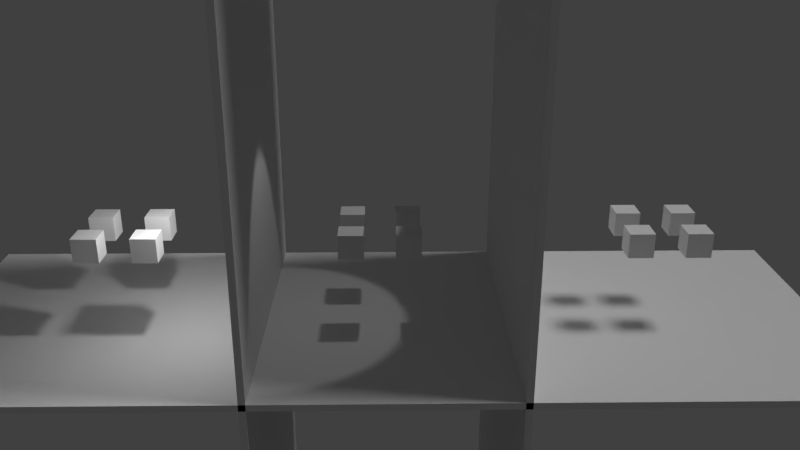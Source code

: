 # Source: lightTypes.blend  (saved by Blender 2.78.0; exported with 4.5.12 LTS)
import bpy
from mathutils import Matrix  # noqa: F401  (used for matrix-valued properties, if any)

bpy.ops.wm.read_factory_settings(use_empty=True)
scene = bpy.context.scene
scene.name = 'Scene'

# ---- collections
col_collection_1 = bpy.data.collections.new('Collection 1'); scene.collection.children.link(col_collection_1)

# ---- materials (node trees are filled in below, after node groups)
mat_material = bpy.data.materials.new('Material')
mat_material.alpha_threshold = 0.0
mat_material.use_transparent_shadow = False
mat_material.roughness = 0.5
mat_material.line_color = (0.0, 0.0, 0.0, 1.0)

# ---- material node trees

# ---- world
world_world = bpy.data.worlds.new('World'); scene.world = world_world
world_world.color = (0.05088, 0.05088, 0.05088)
world_world.use_sun_shadow = False
world_world.sun_shadow_jitter_overblur = 0.0
world_world.cycles.sampling_method = 'MANUAL'

# ---- cameras
cam_camera = bpy.data.cameras.new('Camera')
cam_camera.clip_end = 100.0
cam_camera.lens = 35.0
cam_camera.sensor_width = 32.0
cam_camera.sensor_height = 18.0
cam_camera.ortho_scale = 7.314
cam_camera.dof.focus_distance = 0.0
cam_camera.dof.aperture_fstop = 128.0

# ---- lights
light_sun_002 = bpy.data.lights.new('Sun.002', 'SUN')
light_sun_002.transmission_factor = 0.0
light_sun_002.angle = 0.1993
light_sun_002.energy = 1.0
light_sun_002.shadow_buffer_clip_start = 0.5
light_sun_002.shadow_soft_size = 0.1
light_sun_002.shadow_cascade_max_distance = 1000.0
light_spot = bpy.data.lights.new('Spot', 'SPOT')
light_spot.transmission_factor = 0.0
light_spot.energy = 100.0
light_spot.shadow_buffer_clip_start = 0.5
light_spot.shadow_soft_size = 0.1
light_spot.shadow_maximum_resolution = 0.006
light_spot.use_absolute_resolution = True
light_lamp = bpy.data.lights.new('Lamp', 'POINT')
light_lamp.transmission_factor = 0.0
light_lamp.cutoff_distance = 30.0
light_lamp.energy = 100.0
light_lamp.shadow_buffer_clip_start = 1.001
light_lamp.shadow_soft_size = 0.1
light_lamp.shadow_maximum_resolution = 0.006
light_lamp.use_absolute_resolution = True

# ---- meshes
me_cube_019 = bpy.data.meshes.new('Cube.019')
me_cube_019.from_pydata([(-1.0, -1.0, -1.0), (-1.0, -1.0, 1.0), (-1.0, 1.0, -1.0), (-1.0, 1.0, 1.0), (1.0, -1.0, -1.0), (1.0, -1.0, 1.0), (1.0, 1.0, -1.0), (1.0, 1.0, 1.0)], [], [(0, 1, 3, 2), (2, 3, 7, 6), (6, 7, 5, 4), (4, 5, 1, 0), (2, 6, 4, 0), (7, 3, 1, 5)])
me_cube_019.use_remesh_preserve_volume = False
me_cube_019.use_remesh_preserve_attributes = False
me_cube_019.use_mirror_vertex_groups = False
me_cube_019.update()
me_cube_018 = bpy.data.meshes.new('Cube.018')
me_cube_018.from_pydata([(-1.0, -1.0, -1.0), (-1.0, -1.0, 1.0), (-1.0, 1.0, -1.0), (-1.0, 1.0, 1.0), (1.0, -1.0, -1.0), (1.0, -1.0, 1.0), (1.0, 1.0, -1.0), (1.0, 1.0, 1.0)], [], [(0, 1, 3, 2), (2, 3, 7, 6), (6, 7, 5, 4), (4, 5, 1, 0), (2, 6, 4, 0), (7, 3, 1, 5)])
me_cube_018.use_remesh_preserve_volume = False
me_cube_018.use_remesh_preserve_attributes = False
me_cube_018.use_mirror_vertex_groups = False
me_cube_018.update()
me_cube_017 = bpy.data.meshes.new('Cube.017')
me_cube_017.from_pydata([(-1.0, -1.0, -1.0), (-1.0, -1.0, 1.0), (-1.0, 1.0, -1.0), (-1.0, 1.0, 1.0), (1.0, -1.0, -1.0), (1.0, -1.0, 1.0), (1.0, 1.0, -1.0), (1.0, 1.0, 1.0)], [], [(0, 1, 3, 2), (2, 3, 7, 6), (6, 7, 5, 4), (4, 5, 1, 0), (2, 6, 4, 0), (7, 3, 1, 5)])
me_cube_017.use_remesh_preserve_volume = False
me_cube_017.use_remesh_preserve_attributes = False
me_cube_017.use_mirror_vertex_groups = False
me_cube_017.update()
me_cube_016 = bpy.data.meshes.new('Cube.016')
me_cube_016.from_pydata([(-1.0, -1.0, -1.0), (-1.0, -1.0, 1.0), (-1.0, 1.0, -1.0), (-1.0, 1.0, 1.0), (1.0, -1.0, -1.0), (1.0, -1.0, 1.0), (1.0, 1.0, -1.0), (1.0, 1.0, 1.0)], [], [(0, 1, 3, 2), (2, 3, 7, 6), (6, 7, 5, 4), (4, 5, 1, 0), (2, 6, 4, 0), (7, 3, 1, 5)])
me_cube_016.use_remesh_preserve_volume = False
me_cube_016.use_remesh_preserve_attributes = False
me_cube_016.use_mirror_vertex_groups = False
me_cube_016.update()
me_cube_015 = bpy.data.meshes.new('Cube.015')
me_cube_015.from_pydata([(-1.0, -1.0, -1.0), (-1.0, -1.0, 1.0), (-1.0, 1.0, -1.0), (-1.0, 1.0, 1.0), (1.0, -1.0, -1.0), (1.0, -1.0, 1.0), (1.0, 1.0, -1.0), (1.0, 1.0, 1.0)], [], [(0, 1, 3, 2), (2, 3, 7, 6), (6, 7, 5, 4), (4, 5, 1, 0), (2, 6, 4, 0), (7, 3, 1, 5)])
me_cube_015.use_remesh_preserve_volume = False
me_cube_015.use_remesh_preserve_attributes = False
me_cube_015.use_mirror_vertex_groups = False
me_cube_015.update()
me_cube_014 = bpy.data.meshes.new('Cube.014')
me_cube_014.from_pydata([(-1.0, -1.0, -1.0), (-1.0, -1.0, 1.0), (-1.0, 1.0, -1.0), (-1.0, 1.0, 1.0), (1.0, -1.0, -1.0), (1.0, -1.0, 1.0), (1.0, 1.0, -1.0), (1.0, 1.0, 1.0)], [], [(0, 1, 3, 2), (2, 3, 7, 6), (6, 7, 5, 4), (4, 5, 1, 0), (2, 6, 4, 0), (7, 3, 1, 5)])
me_cube_014.use_remesh_preserve_volume = False
me_cube_014.use_remesh_preserve_attributes = False
me_cube_014.use_mirror_vertex_groups = False
me_cube_014.update()
me_cube_013 = bpy.data.meshes.new('Cube.013')
me_cube_013.from_pydata([(-1.0, -1.0, -1.0), (-1.0, -1.0, 1.0), (-1.0, 1.0, -1.0), (-1.0, 1.0, 1.0), (1.0, -1.0, -1.0), (1.0, -1.0, 1.0), (1.0, 1.0, -1.0), (1.0, 1.0, 1.0)], [], [(0, 1, 3, 2), (2, 3, 7, 6), (6, 7, 5, 4), (4, 5, 1, 0), (2, 6, 4, 0), (7, 3, 1, 5)])
me_cube_013.use_remesh_preserve_volume = False
me_cube_013.use_remesh_preserve_attributes = False
me_cube_013.use_mirror_vertex_groups = False
me_cube_013.update()
me_cube_012 = bpy.data.meshes.new('Cube.012')
me_cube_012.from_pydata([(-1.0, -1.0, -1.0), (-1.0, -1.0, 1.0), (-1.0, 1.0, -1.0), (-1.0, 1.0, 1.0), (1.0, -1.0, -1.0), (1.0, -1.0, 1.0), (1.0, 1.0, -1.0), (1.0, 1.0, 1.0)], [], [(0, 1, 3, 2), (2, 3, 7, 6), (6, 7, 5, 4), (4, 5, 1, 0), (2, 6, 4, 0), (7, 3, 1, 5)])
me_cube_012.use_remesh_preserve_volume = False
me_cube_012.use_remesh_preserve_attributes = False
me_cube_012.use_mirror_vertex_groups = False
me_cube_012.update()
me_cube_011 = bpy.data.meshes.new('Cube.011')
me_cube_011.from_pydata([(-1.0, -1.0, -1.0), (-1.0, -1.0, 1.0), (-1.0, 1.0, -1.0), (-1.0, 1.0, 1.0), (1.0, -1.0, -1.0), (1.0, -1.0, 1.0), (1.0, 1.0, -1.0), (1.0, 1.0, 1.0)], [], [(0, 1, 3, 2), (2, 3, 7, 6), (6, 7, 5, 4), (4, 5, 1, 0), (2, 6, 4, 0), (7, 3, 1, 5)])
me_cube_011.use_remesh_preserve_volume = False
me_cube_011.use_remesh_preserve_attributes = False
me_cube_011.use_mirror_vertex_groups = False
me_cube_011.update()
me_cube_010 = bpy.data.meshes.new('Cube.010')
me_cube_010.from_pydata([(-1.0, -1.0, -1.0), (-1.0, -1.0, 1.0), (-1.0, 1.0, -1.0), (-1.0, 1.0, 1.0), (1.0, -1.0, -1.0), (1.0, -1.0, 1.0), (1.0, 1.0, -1.0), (1.0, 1.0, 1.0)], [], [(0, 1, 3, 2), (2, 3, 7, 6), (6, 7, 5, 4), (4, 5, 1, 0), (2, 6, 4, 0), (7, 3, 1, 5)])
me_cube_010.use_remesh_preserve_volume = False
me_cube_010.use_remesh_preserve_attributes = False
me_cube_010.use_mirror_vertex_groups = False
me_cube_010.update()
me_cube_009 = bpy.data.meshes.new('Cube.009')
me_cube_009.from_pydata([(-1.0, -1.0, -1.0), (-1.0, -1.0, 1.0), (-1.0, 1.0, -1.0), (-1.0, 1.0, 1.0), (1.0, -1.0, -1.0), (1.0, -1.0, 1.0), (1.0, 1.0, -1.0), (1.0, 1.0, 1.0)], [], [(0, 1, 3, 2), (2, 3, 7, 6), (6, 7, 5, 4), (4, 5, 1, 0), (2, 6, 4, 0), (7, 3, 1, 5)])
me_cube_009.use_remesh_preserve_volume = False
me_cube_009.use_remesh_preserve_attributes = False
me_cube_009.use_mirror_vertex_groups = False
me_cube_009.update()
me_cube_004 = bpy.data.meshes.new('Cube.004')
me_cube_004.from_pydata([(1.0, 1.0, -1.0), (1.0, -1.0, -1.0), (-1.0, -1.0, -1.0), (-1.0, 1.0, -1.0), (1.0, 1.0, 1.0), (1.0, -1.0, 1.0), (-1.0, -1.0, 1.0), (-1.0, 1.0, 1.0)], [], [(0, 1, 2, 3), (4, 7, 6, 5), (0, 4, 5, 1), (1, 5, 6, 2), (2, 6, 7, 3), (4, 0, 3, 7)])
me_cube_004.materials.append(mat_material)
me_cube_004.use_remesh_preserve_volume = False
me_cube_004.use_remesh_preserve_attributes = False
me_cube_004.use_mirror_vertex_groups = False
me_cube_004.update()
me_cube_003 = bpy.data.meshes.new('Cube.003')
me_cube_003.from_pydata([(1.0, 1.0, -1.0), (1.0, -1.0, -1.0), (-1.0, -1.0, -1.0), (-1.0, 1.0, -1.0), (1.0, 1.0, 1.0), (1.0, -1.0, 1.0), (-1.0, -1.0, 1.0), (-1.0, 1.0, 1.0)], [], [(0, 1, 2, 3), (4, 7, 6, 5), (0, 4, 5, 1), (1, 5, 6, 2), (2, 6, 7, 3), (4, 0, 3, 7)])
me_cube_003.materials.append(mat_material)
me_cube_003.use_remesh_preserve_volume = False
me_cube_003.use_remesh_preserve_attributes = False
me_cube_003.use_mirror_vertex_groups = False
me_cube_003.update()
me_cube_001 = bpy.data.meshes.new('Cube.001')
me_cube_001.from_pydata([(-1.0, -1.0, -1.0), (-1.0, -1.0, 1.0), (-1.0, 1.0, -1.0), (-1.0, 1.0, 1.0), (1.0, -1.0, -1.0), (1.0, -1.0, 1.0), (1.0, 1.0, -1.0), (1.0, 1.0, 1.0)], [], [(0, 1, 3, 2), (2, 3, 7, 6), (6, 7, 5, 4), (4, 5, 1, 0), (2, 6, 4, 0), (7, 3, 1, 5)])
me_cube_001.use_remesh_preserve_volume = False
me_cube_001.use_remesh_preserve_attributes = False
me_cube_001.use_mirror_vertex_groups = False
me_cube_001.update()
me_cube = bpy.data.meshes.new('Cube')
me_cube.from_pydata([(1.0, 1.0, -1.0), (1.0, -1.0, -1.0), (-1.0, -1.0, -1.0), (-1.0, 1.0, -1.0), (1.0, 1.0, 1.0), (1.0, -1.0, 1.0), (-1.0, -1.0, 1.0), (-1.0, 1.0, 1.0)], [], [(0, 1, 2, 3), (4, 7, 6, 5), (0, 4, 5, 1), (1, 5, 6, 2), (2, 6, 7, 3), (4, 0, 3, 7)])
me_cube.materials.append(mat_material)
me_cube.use_remesh_preserve_volume = False
me_cube.use_remesh_preserve_attributes = False
me_cube.use_mirror_vertex_groups = False
me_cube.update()

# ---- objects
ob_cube_014 = bpy.data.objects.new('Cube.014', me_cube_019)
ob_cube_013 = bpy.data.objects.new('Cube.013', me_cube_018)
ob_cube_012 = bpy.data.objects.new('Cube.012', me_cube_017)
ob_cube_005 = bpy.data.objects.new('Cube.005', me_cube_016)
ob_cube_011 = bpy.data.objects.new('Cube.011', me_cube_015)
ob_cube_010 = bpy.data.objects.new('Cube.010', me_cube_014)
ob_cube_009 = bpy.data.objects.new('Cube.009', me_cube_013)
ob_cube_002 = bpy.data.objects.new('Cube.002', me_cube_012)
ob_cube_008 = bpy.data.objects.new('Cube.008', me_cube_011)
ob_cube_007 = bpy.data.objects.new('Cube.007', me_cube_010)
ob_cube_006 = bpy.data.objects.new('Cube.006', me_cube_009)
ob_sun = bpy.data.objects.new('Sun', light_sun_002)
ob_cube_004 = bpy.data.objects.new('Cube.004', me_cube_004)
ob_cube_003 = bpy.data.objects.new('Cube.003', me_cube_003)
ob_spot = bpy.data.objects.new('Spot', light_spot)
ob_cube_001 = bpy.data.objects.new('Cube.001', me_cube_001)
ob_cube = bpy.data.objects.new('Cube', me_cube)
ob_lamp = bpy.data.objects.new('Lamp', light_lamp)
ob_camera = bpy.data.objects.new('Camera', cam_camera)

# ---- transforms, parenting, visibility, modifiers, constraints
ob_cube_014.location = (-0.5571, 5.464, 1.704)
ob_cube_014.scale = (0.2215, 0.2215, 0.2215)
ob_cube_014.lineart.crease_threshold = 0.0
ob_cube_013.location = (-0.5571, 4.464, 1.704)
ob_cube_013.scale = (0.2215, 0.2215, 0.2215)
ob_cube_013.lineart.crease_threshold = 0.0
ob_cube_012.location = (0.4429, 4.464, 1.704)
ob_cube_012.scale = (0.2215, 0.2215, 0.2215)
ob_cube_012.lineart.crease_threshold = 0.0
ob_cube_005.location = (0.4429, 5.464, 1.704)
ob_cube_005.scale = (0.2215, 0.2215, 0.2215)
ob_cube_005.lineart.crease_threshold = 0.0
ob_cube_011.location = (0.4429, 0.4638, 1.704)
ob_cube_011.scale = (0.2215, 0.2215, 0.2215)
ob_cube_011.lineart.crease_threshold = 0.0
ob_cube_010.location = (0.4429, -0.5362, 1.704)
ob_cube_010.scale = (0.2215, 0.2215, 0.2215)
ob_cube_010.lineart.crease_threshold = 0.0
ob_cube_009.location = (-0.5571, -0.5362, 1.704)
ob_cube_009.scale = (0.2215, 0.2215, 0.2215)
ob_cube_009.lineart.crease_threshold = 0.0
ob_cube_002.location = (-0.5571, 0.4638, 1.704)
ob_cube_002.scale = (0.2215, 0.2215, 0.2215)
ob_cube_002.lineart.crease_threshold = 0.0
ob_cube_008.location = (-0.4571, -4.036, 1.704)
ob_cube_008.scale = (0.2215, 0.2215, 0.2215)
ob_cube_008.lineart.crease_threshold = 0.0
ob_cube_007.location = (-0.4571, -5.036, 1.704)
ob_cube_007.scale = (0.2215, 0.2215, 0.2215)
ob_cube_007.lineart.crease_threshold = 0.0
ob_cube_006.location = (0.5429, -5.036, 1.704)
ob_cube_006.scale = (0.2215, 0.2215, 0.2215)
ob_cube_006.lineart.crease_threshold = 0.0
ob_sun.location = (-0.6165, 9.795, 4.057)
ob_sun.rotation_euler = (-0.5327, -0.0, 0.0)
ob_sun.lineart.crease_threshold = 0.0
ob_cube_004.location = (0.0, 2.286, 0.0)
ob_cube_004.rotation_euler = (1.571, -0.0, 0.0)
ob_cube_004.scale = (2.93, 18.91, -0.05804)
ob_cube_004.lock_rotations_4d = False
ob_cube_004.empty_display_type = 'ARROWS'
ob_cube_004.lineart.crease_threshold = 0.0
ob_cube_003.location = (0.0, -2.16, 0.0)
ob_cube_003.rotation_euler = (1.571, -0.0, 0.0)
ob_cube_003.scale = (2.93, 14.82, -0.05804)
ob_cube_003.lock_rotations_4d = False
ob_cube_003.empty_display_type = 'ARROWS'
ob_cube_003.lineart.crease_threshold = 0.0
ob_spot.location = (0.0, 0.0, 5.791)
ob_spot.rotation_euler = (-0.2301, -0.2024, -0.5934)
ob_spot.scale = (0.2221, 0.2221, 0.2221)
ob_spot.lineart.crease_threshold = 0.0
ob_cube_001.location = (0.5429, -4.036, 1.704)
ob_cube_001.scale = (0.2215, 0.2215, 0.2215)
ob_cube_001.lineart.crease_threshold = 0.0
ob_cube.location = (0.0, 0.0, 0.0)
ob_cube.scale = (2.93, 8.053, -0.05804)
ob_cube.lock_rotations_4d = False
ob_cube.empty_display_type = 'ARROWS'
ob_cube.lineart.crease_threshold = 0.0
ob_lamp.location = (0.8417, -3.356, 3.082)
ob_lamp.rotation_euler = (0.6503, 0.05522, 1.866)
ob_lamp.lock_rotations_4d = False
ob_lamp.empty_display_type = 'ARROWS'
ob_lamp.color = (0.0, 0.0, 0.0, 0.0)
ob_lamp.lineart.crease_threshold = 0.0
ob_camera.location = (14.42, 0.1189, 7.614)
ob_camera.rotation_euler = (1.191, -3.943e-05, 1.557)
ob_camera.lock_rotations_4d = False
ob_camera.empty_display_type = 'ARROWS'
ob_camera.color = (0.0, 0.0, 0.0, 0.0)
ob_camera.display_type = 'WIRE'
ob_camera.lineart.crease_threshold = 0.0

# ---- collection membership
col_collection_1.objects.link(ob_cube_014)
col_collection_1.objects.link(ob_cube_013)
col_collection_1.objects.link(ob_cube_012)
col_collection_1.objects.link(ob_cube_005)
col_collection_1.objects.link(ob_cube_011)
col_collection_1.objects.link(ob_cube_010)
col_collection_1.objects.link(ob_cube_009)
col_collection_1.objects.link(ob_cube_002)
col_collection_1.objects.link(ob_cube_008)
col_collection_1.objects.link(ob_cube_007)
col_collection_1.objects.link(ob_cube_006)
col_collection_1.objects.link(ob_sun)
col_collection_1.objects.link(ob_cube_004)
col_collection_1.objects.link(ob_cube_003)
col_collection_1.objects.link(ob_spot)
col_collection_1.objects.link(ob_cube_001)
col_collection_1.objects.link(ob_cube)
col_collection_1.objects.link(ob_lamp)
col_collection_1.objects.link(ob_camera)

# ---- scene / render settings (as saved in the file)
scene.camera = ob_camera
scene.frame_start = 1; scene.frame_end = 250; scene.frame_set(1)
scene.render.engine = 'BLENDER_EEVEE_NEXT'
scene.render.resolution_percentage = 50
scene.render.dither_intensity = 0.0
scene.cycles.use_denoising = False
scene.cycles.samples = 128
scene.cycles.sampling_pattern = 'TABULATED_SOBOL'
scene.cycles.light_sampling_threshold = 0.0
scene.cycles.use_adaptive_sampling = False
scene.cycles.use_light_tree = False
scene.cycles.blur_glossy = 0.0
scene.cycles.sample_clamp_indirect = 0.0
scene.view_settings.view_transform = 'Standard'
bpy.context.view_layer.update()
